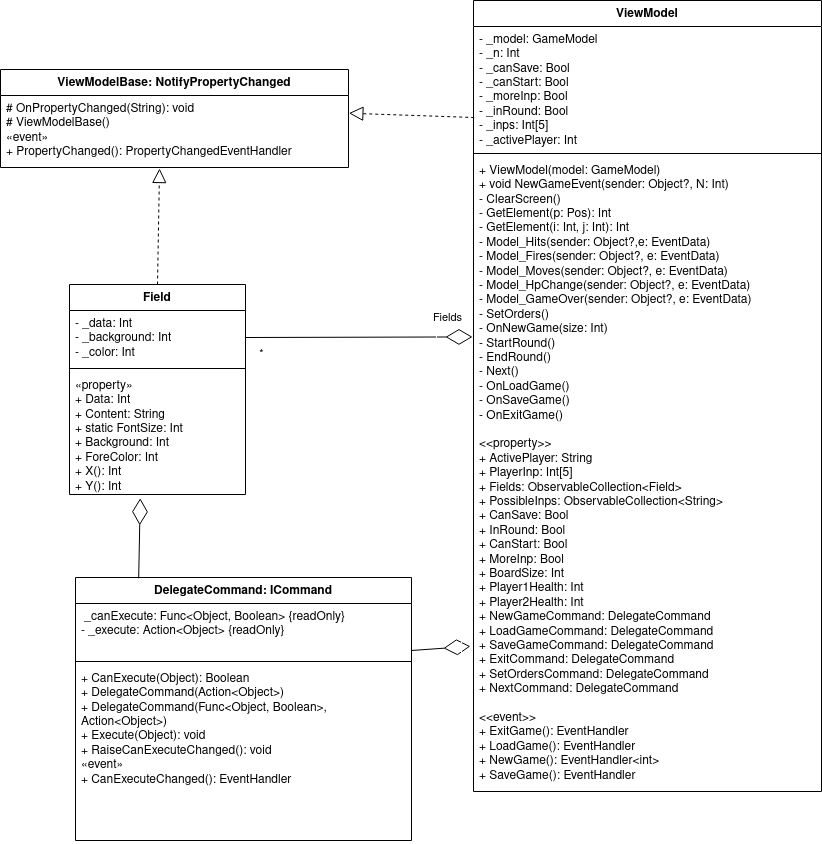

The diagram above was exported from draw.io. Its source (the exported page's mxGraphModel, read from the mxfile embedded in the PNG):
<mxGraphModel dx="1145" dy="748" grid="0" gridSize="10" guides="1" tooltips="1" connect="1" arrows="1" fold="1" page="1" pageScale="1" pageWidth="827" pageHeight="1169" math="0" shadow="0">
  <root>
    <mxCell id="WIyWlLk6GJQsqaUBKTNV-0" />
    <mxCell id="WIyWlLk6GJQsqaUBKTNV-1" parent="WIyWlLk6GJQsqaUBKTNV-0" />
    <mxCell id="380VDxpQ8Sr3hK74BQXG-16" value="ViewModel" style="swimlane;fontStyle=1;align=center;verticalAlign=top;childLayout=stackLayout;horizontal=1;startSize=26;horizontalStack=0;resizeParent=1;resizeParentMax=0;resizeLast=0;collapsible=1;marginBottom=0;whiteSpace=wrap;html=1;" parent="WIyWlLk6GJQsqaUBKTNV-1" vertex="1">
      <mxGeometry x="573" y="25" width="348" height="791" as="geometry" />
    </mxCell>
    <mxCell id="380VDxpQ8Sr3hK74BQXG-17" value="- _model: GameModel&lt;br&gt;&lt;div&gt;- _n: Int&lt;/div&gt;&lt;div&gt;- _canSave: Bool&lt;/div&gt;&lt;div&gt;- _canStart: Bool&lt;/div&gt;&lt;div&gt;- _moreInp: Bool&lt;/div&gt;&lt;div&gt;- _inRound: Bool&lt;/div&gt;&lt;div&gt;- _inps: Int[5]&lt;/div&gt;&lt;div&gt;- _activePlayer: Int&lt;/div&gt;" style="text;strokeColor=none;fillColor=none;align=left;verticalAlign=top;spacingLeft=4;spacingRight=4;overflow=hidden;rotatable=0;points=[[0,0.5],[1,0.5]];portConstraint=eastwest;whiteSpace=wrap;html=1;" parent="380VDxpQ8Sr3hK74BQXG-16" vertex="1">
      <mxGeometry y="26" width="348" height="123" as="geometry" />
    </mxCell>
    <mxCell id="380VDxpQ8Sr3hK74BQXG-18" value="" style="line;strokeWidth=1;fillColor=none;align=left;verticalAlign=middle;spacingTop=-1;spacingLeft=3;spacingRight=3;rotatable=0;labelPosition=right;points=[];portConstraint=eastwest;strokeColor=inherit;" parent="380VDxpQ8Sr3hK74BQXG-16" vertex="1">
      <mxGeometry y="149" width="348" height="8" as="geometry" />
    </mxCell>
    <mxCell id="380VDxpQ8Sr3hK74BQXG-19" value="+ ViewModel(model: GameModel) &lt;br&gt;+ void NewGameEvent(sender: Object?, N: Int) &lt;br&gt;- ClearScreen() &lt;br&gt;- GetElement(p: Pos): Int&lt;br&gt;- GetElement(i: Int, j: Int): Int&lt;br&gt;- Model_Hits(sender: Object?,e: EventData)&lt;br&gt;- Model_Fires(sender: Object?, e: EventData)&lt;br&gt;- Model_Moves(sender: Object?, e: EventData)&lt;br&gt;- Model_HpChange(sender: Object?, e: EventData)&lt;br&gt;- Model_GameOver(sender: Object?, e: EventData)&lt;br&gt;- SetOrders() &lt;br&gt;- OnNewGame(size: Int) &lt;br&gt;- StartRound() &lt;br&gt;- EndRound() &lt;br&gt;- Next() &lt;br&gt;- OnLoadGame() &lt;br&gt;- OnSaveGame() &lt;br&gt;- OnExitGame() &lt;br&gt;&lt;div&gt;&lt;br&gt;&lt;/div&gt;&lt;div&gt;&amp;lt;&amp;lt;property&amp;gt;&amp;gt;&lt;/div&gt;&lt;div&gt;+ ActivePlayer: String&lt;br&gt;+ PlayerInp: Int[5] &lt;br&gt;+ Fields: ObservableCollection&amp;lt;Field&amp;gt;&lt;br&gt;+ PossibleInps: ObservableCollection&amp;lt;String&amp;gt;&lt;br&gt;+ CanSave: Bool&lt;br&gt;+ InRound: Bool&lt;br&gt;+ CanStart: Bool&lt;br&gt;+ MoreInp: Bool&lt;br&gt;+ BoardSize: Int&lt;br&gt;+ Player1Health: Int&lt;br&gt;+ Player2Health: Int&lt;br&gt;&lt;/div&gt;&lt;div&gt;+ NewGameCommand: DelegateCommand&lt;br&gt;+ LoadGameCommand: DelegateCommand&lt;br&gt;+ SaveGameCommand: DelegateCommand&lt;br&gt;+ ExitCommand: DelegateCommand&lt;br&gt;+ SetOrdersCommand: DelegateCommand&lt;br&gt;+ NextCommand: DelegateCommand&lt;br&gt;&lt;br&gt;&lt;/div&gt;&lt;div&gt;&amp;lt;&amp;lt;event&amp;gt;&amp;gt;&lt;br&gt;&lt;/div&gt;+ ExitGame(): EventHandler&lt;br&gt;+ LoadGame(): EventHandler&lt;br&gt;+ NewGame(): EventHandler&amp;lt;int&amp;gt;&lt;br&gt;+ SaveGame(): EventHandler" style="text;strokeColor=none;fillColor=none;align=left;verticalAlign=top;spacingLeft=4;spacingRight=4;overflow=hidden;rotatable=0;points=[[0,0.5],[1,0.5]];portConstraint=eastwest;whiteSpace=wrap;html=1;" parent="380VDxpQ8Sr3hK74BQXG-16" vertex="1">
      <mxGeometry y="157" width="348" height="634" as="geometry" />
    </mxCell>
    <mxCell id="380VDxpQ8Sr3hK74BQXG-107" value="" style="endArrow=diamondThin;endFill=0;endSize=24;html=1;rounded=0;exitX=1;exitY=0.5;exitDx=0;exitDy=0;entryX=-0.003;entryY=0.283;entryDx=0;entryDy=0;entryPerimeter=0;" parent="WIyWlLk6GJQsqaUBKTNV-1" source="0ySyAdyNpUcpGRWUpj3D-6" target="380VDxpQ8Sr3hK74BQXG-19" edge="1">
      <mxGeometry width="160" relative="1" as="geometry">
        <mxPoint x="507.19600000000037" y="346.00399999999996" as="sourcePoint" />
        <mxPoint x="436" y="418.30999999999995" as="targetPoint" />
        <Array as="points" />
      </mxGeometry>
    </mxCell>
    <mxCell id="380VDxpQ8Sr3hK74BQXG-108" value="Fields" style="edgeLabel;html=1;align=center;verticalAlign=middle;resizable=0;points=[];" parent="380VDxpQ8Sr3hK74BQXG-107" vertex="1" connectable="0">
      <mxGeometry x="0.0711" y="2" relative="1" as="geometry">
        <mxPoint x="80" y="-18" as="offset" />
      </mxGeometry>
    </mxCell>
    <mxCell id="380VDxpQ8Sr3hK74BQXG-109" value="&lt;div&gt;&lt;br&gt;&lt;/div&gt;" style="edgeLabel;html=1;align=center;verticalAlign=middle;resizable=0;points=[];" parent="380VDxpQ8Sr3hK74BQXG-107" vertex="1" connectable="0">
      <mxGeometry x="0.6836" y="-1" relative="1" as="geometry">
        <mxPoint as="offset" />
      </mxGeometry>
    </mxCell>
    <mxCell id="0ySyAdyNpUcpGRWUpj3D-0" value="ViewModelBase: NotifyPropertyChanged" style="swimlane;fontStyle=1;align=center;verticalAlign=top;childLayout=stackLayout;horizontal=1;startSize=26;horizontalStack=0;resizeParent=1;resizeParentMax=0;resizeLast=0;collapsible=1;marginBottom=0;whiteSpace=wrap;html=1;" vertex="1" parent="WIyWlLk6GJQsqaUBKTNV-1">
      <mxGeometry x="100" y="94" width="348" height="98" as="geometry" />
    </mxCell>
    <mxCell id="0ySyAdyNpUcpGRWUpj3D-3" value="# OnPropertyChanged(String): void&lt;br&gt;# ViewModelBase()&lt;br&gt;«event»&lt;br&gt;+ PropertyChanged(): PropertyChangedEventHandler" style="text;strokeColor=none;fillColor=none;align=left;verticalAlign=top;spacingLeft=4;spacingRight=4;overflow=hidden;rotatable=0;points=[[0,0.5],[1,0.5]];portConstraint=eastwest;whiteSpace=wrap;html=1;" vertex="1" parent="0ySyAdyNpUcpGRWUpj3D-0">
      <mxGeometry y="26" width="348" height="72" as="geometry" />
    </mxCell>
    <mxCell id="0ySyAdyNpUcpGRWUpj3D-5" value="Field" style="swimlane;fontStyle=1;align=center;verticalAlign=top;childLayout=stackLayout;horizontal=1;startSize=26;horizontalStack=0;resizeParent=1;resizeParentMax=0;resizeLast=0;collapsible=1;marginBottom=0;whiteSpace=wrap;html=1;" vertex="1" parent="WIyWlLk6GJQsqaUBKTNV-1">
      <mxGeometry x="169" y="309" width="176" height="210" as="geometry" />
    </mxCell>
    <mxCell id="0ySyAdyNpUcpGRWUpj3D-6" value="- _data: Int&lt;br&gt;&lt;div&gt;- _background: Int&lt;/div&gt;&lt;div&gt;- _color: Int&lt;br&gt;&lt;/div&gt;" style="text;strokeColor=none;fillColor=none;align=left;verticalAlign=top;spacingLeft=4;spacingRight=4;overflow=hidden;rotatable=0;points=[[0,0.5],[1,0.5]];portConstraint=eastwest;whiteSpace=wrap;html=1;" vertex="1" parent="0ySyAdyNpUcpGRWUpj3D-5">
      <mxGeometry y="26" width="176" height="54" as="geometry" />
    </mxCell>
    <mxCell id="0ySyAdyNpUcpGRWUpj3D-7" value="" style="line;strokeWidth=1;fillColor=none;align=left;verticalAlign=middle;spacingTop=-1;spacingLeft=3;spacingRight=3;rotatable=0;labelPosition=right;points=[];portConstraint=eastwest;strokeColor=inherit;" vertex="1" parent="0ySyAdyNpUcpGRWUpj3D-5">
      <mxGeometry y="80" width="176" height="8" as="geometry" />
    </mxCell>
    <mxCell id="0ySyAdyNpUcpGRWUpj3D-8" value="«property»&lt;br&gt;&lt;div&gt;+ Data: Int&lt;/div&gt;&lt;div&gt;+ Content: String&lt;/div&gt;&lt;div&gt;+ static FontSize: Int&lt;/div&gt;&lt;div&gt;+ Background: Int&lt;/div&gt;&lt;div&gt;+ ForeColor: Int&lt;br&gt;&lt;/div&gt;+ X(): Int&lt;br&gt;+ Y(): Int" style="text;strokeColor=none;fillColor=none;align=left;verticalAlign=top;spacingLeft=4;spacingRight=4;overflow=hidden;rotatable=0;points=[[0,0.5],[1,0.5]];portConstraint=eastwest;whiteSpace=wrap;html=1;" vertex="1" parent="0ySyAdyNpUcpGRWUpj3D-5">
      <mxGeometry y="88" width="176" height="122" as="geometry" />
    </mxCell>
    <mxCell id="0ySyAdyNpUcpGRWUpj3D-9" value="" style="endArrow=block;dashed=1;endFill=0;endSize=12;html=1;rounded=0;entryX=0.457;entryY=1.014;entryDx=0;entryDy=0;entryPerimeter=0;exitX=0.5;exitY=0;exitDx=0;exitDy=0;" edge="1" parent="WIyWlLk6GJQsqaUBKTNV-1" source="0ySyAdyNpUcpGRWUpj3D-5" target="0ySyAdyNpUcpGRWUpj3D-3">
      <mxGeometry width="160" relative="1" as="geometry">
        <mxPoint x="325" y="289" as="sourcePoint" />
        <mxPoint x="533" y="279" as="targetPoint" />
        <Array as="points" />
      </mxGeometry>
    </mxCell>
    <mxCell id="0ySyAdyNpUcpGRWUpj3D-10" value="" style="endArrow=block;dashed=1;endFill=0;endSize=12;html=1;rounded=0;entryX=1.001;entryY=0.246;entryDx=0;entryDy=0;entryPerimeter=0;exitX=0.002;exitY=0.74;exitDx=0;exitDy=0;exitPerimeter=0;" edge="1" parent="WIyWlLk6GJQsqaUBKTNV-1" source="380VDxpQ8Sr3hK74BQXG-17" target="0ySyAdyNpUcpGRWUpj3D-3">
      <mxGeometry width="160" relative="1" as="geometry">
        <mxPoint x="423" y="312" as="sourcePoint" />
        <mxPoint x="442" y="216" as="targetPoint" />
        <Array as="points" />
      </mxGeometry>
    </mxCell>
    <mxCell id="0ySyAdyNpUcpGRWUpj3D-12" value="*" style="edgeLabel;html=1;align=center;verticalAlign=middle;resizable=0;points=[];" vertex="1" connectable="0" parent="WIyWlLk6GJQsqaUBKTNV-1">
      <mxGeometry x="533.0039313836215" y="323.9988838369297" as="geometry">
        <mxPoint x="-173" y="53" as="offset" />
      </mxGeometry>
    </mxCell>
    <mxCell id="0ySyAdyNpUcpGRWUpj3D-15" value="DelegateCommand: ICommand" style="swimlane;fontStyle=1;align=center;verticalAlign=top;childLayout=stackLayout;horizontal=1;startSize=26;horizontalStack=0;resizeParent=1;resizeParentMax=0;resizeLast=0;collapsible=1;marginBottom=0;whiteSpace=wrap;html=1;" vertex="1" parent="WIyWlLk6GJQsqaUBKTNV-1">
      <mxGeometry x="175" y="602" width="336" height="263" as="geometry" />
    </mxCell>
    <mxCell id="0ySyAdyNpUcpGRWUpj3D-16" value="&amp;nbsp;_canExecute: Func&amp;lt;Object, Boolean&amp;gt; {readOnly}&lt;br&gt;- _execute: Action&amp;lt;Object&amp;gt; {readOnly}" style="text;strokeColor=none;fillColor=none;align=left;verticalAlign=top;spacingLeft=4;spacingRight=4;overflow=hidden;rotatable=0;points=[[0,0.5],[1,0.5]];portConstraint=eastwest;whiteSpace=wrap;html=1;" vertex="1" parent="0ySyAdyNpUcpGRWUpj3D-15">
      <mxGeometry y="26" width="336" height="54" as="geometry" />
    </mxCell>
    <mxCell id="0ySyAdyNpUcpGRWUpj3D-17" value="" style="line;strokeWidth=1;fillColor=none;align=left;verticalAlign=middle;spacingTop=-1;spacingLeft=3;spacingRight=3;rotatable=0;labelPosition=right;points=[];portConstraint=eastwest;strokeColor=inherit;" vertex="1" parent="0ySyAdyNpUcpGRWUpj3D-15">
      <mxGeometry y="80" width="336" height="8" as="geometry" />
    </mxCell>
    <mxCell id="0ySyAdyNpUcpGRWUpj3D-18" value="+ CanExecute(Object): Boolean&lt;br&gt;+ DelegateCommand(Action&amp;lt;Object&amp;gt;)&lt;br&gt;+ DelegateCommand(Func&amp;lt;Object, Boolean&amp;gt;, Action&amp;lt;Object&amp;gt;)&lt;br&gt;+ Execute(Object): void&lt;br&gt;+ RaiseCanExecuteChanged(): void&lt;br&gt;«event»&lt;br&gt;+ CanExecuteChanged(): EventHandler" style="text;strokeColor=none;fillColor=none;align=left;verticalAlign=top;spacingLeft=4;spacingRight=4;overflow=hidden;rotatable=0;points=[[0,0.5],[1,0.5]];portConstraint=eastwest;whiteSpace=wrap;html=1;" vertex="1" parent="0ySyAdyNpUcpGRWUpj3D-15">
      <mxGeometry y="88" width="336" height="175" as="geometry" />
    </mxCell>
    <mxCell id="0ySyAdyNpUcpGRWUpj3D-19" value="" style="endArrow=diamondThin;endFill=0;endSize=24;html=1;rounded=0;entryX=0.402;entryY=1.031;entryDx=0;entryDy=0;entryPerimeter=0;exitX=0.188;exitY=0.003;exitDx=0;exitDy=0;exitPerimeter=0;" edge="1" parent="WIyWlLk6GJQsqaUBKTNV-1" source="0ySyAdyNpUcpGRWUpj3D-15" target="0ySyAdyNpUcpGRWUpj3D-8">
      <mxGeometry width="160" relative="1" as="geometry">
        <mxPoint x="240" y="595" as="sourcePoint" />
        <mxPoint x="583" y="333" as="targetPoint" />
        <Array as="points" />
      </mxGeometry>
    </mxCell>
    <mxCell id="0ySyAdyNpUcpGRWUpj3D-21" value="&lt;div&gt;&lt;br&gt;&lt;/div&gt;" style="edgeLabel;html=1;align=center;verticalAlign=middle;resizable=0;points=[];" vertex="1" connectable="0" parent="0ySyAdyNpUcpGRWUpj3D-19">
      <mxGeometry x="0.6836" y="-1" relative="1" as="geometry">
        <mxPoint as="offset" />
      </mxGeometry>
    </mxCell>
    <mxCell id="0ySyAdyNpUcpGRWUpj3D-22" value="" style="endArrow=diamondThin;endFill=0;endSize=24;html=1;rounded=0;exitX=1.001;exitY=0.87;exitDx=0;exitDy=0;exitPerimeter=0;entryX=-0.009;entryY=0.771;entryDx=0;entryDy=0;entryPerimeter=0;" edge="1" parent="WIyWlLk6GJQsqaUBKTNV-1" source="0ySyAdyNpUcpGRWUpj3D-16" target="380VDxpQ8Sr3hK74BQXG-19">
      <mxGeometry width="160" relative="1" as="geometry">
        <mxPoint x="895" y="611" as="sourcePoint" />
        <mxPoint x="724" y="504" as="targetPoint" />
        <Array as="points" />
      </mxGeometry>
    </mxCell>
    <mxCell id="0ySyAdyNpUcpGRWUpj3D-24" value="&lt;div&gt;&lt;br&gt;&lt;/div&gt;" style="edgeLabel;html=1;align=center;verticalAlign=middle;resizable=0;points=[];" vertex="1" connectable="0" parent="0ySyAdyNpUcpGRWUpj3D-22">
      <mxGeometry x="0.6836" y="-1" relative="1" as="geometry">
        <mxPoint as="offset" />
      </mxGeometry>
    </mxCell>
  </root>
</mxGraphModel>